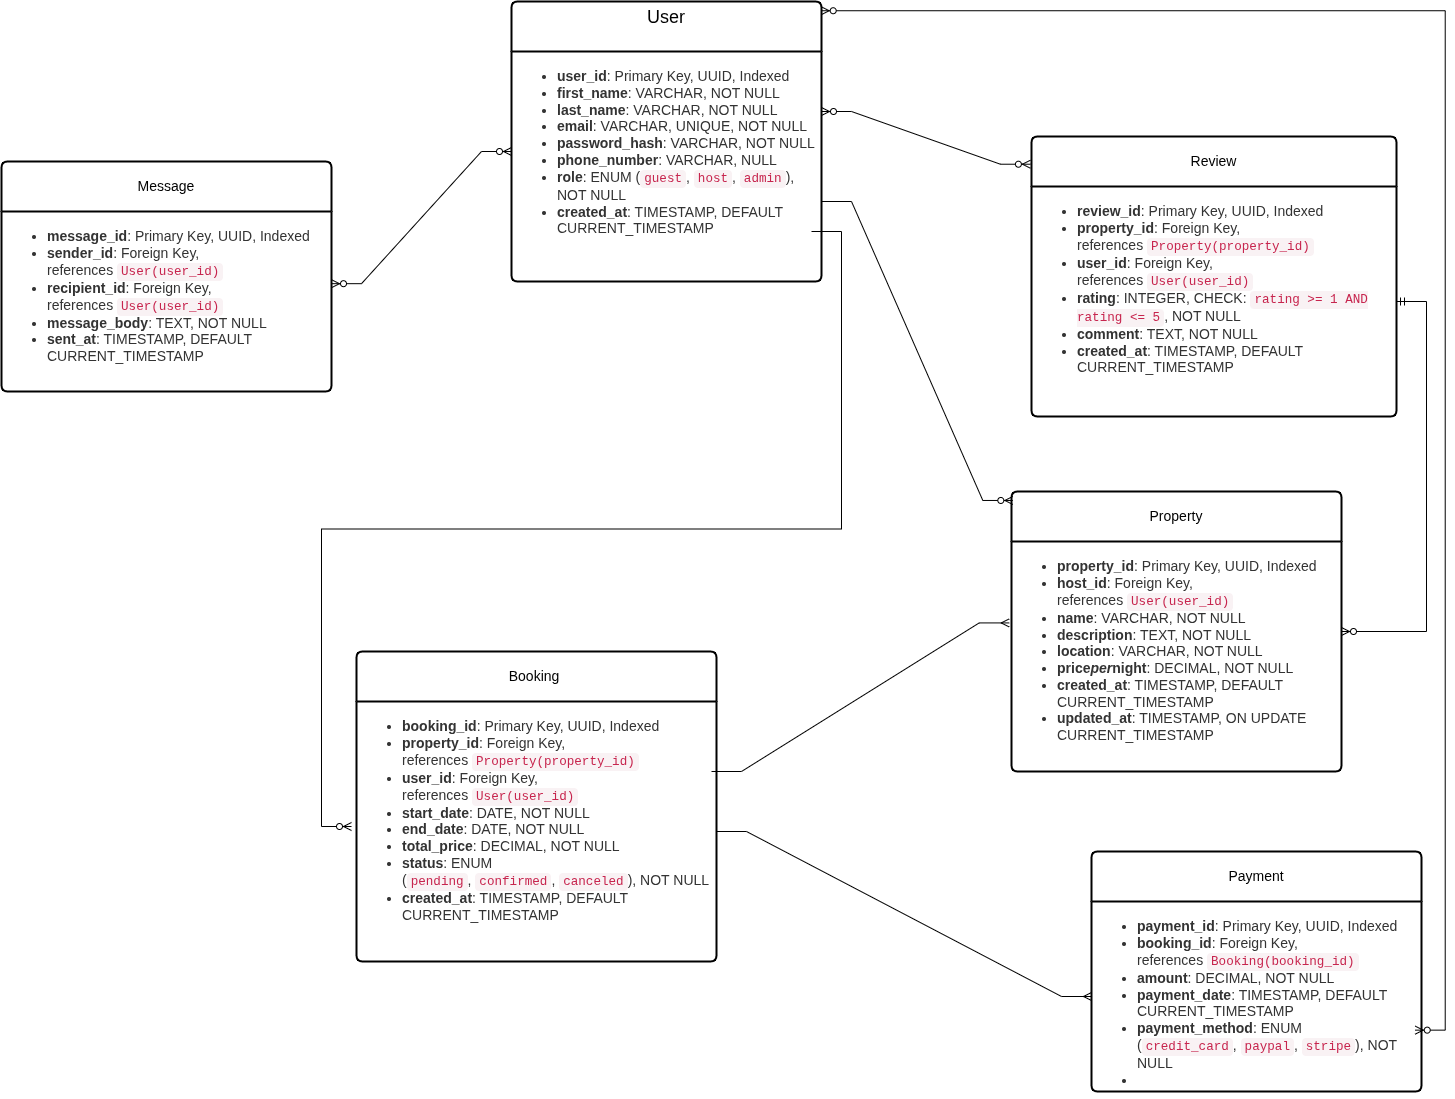

The diagram above was exported from draw.io. Its source (the exported page's mxGraphModel, read from the mxfile embedded in the PNG):
<mxGraphModel dx="2920" dy="1471" grid="1" gridSize="10" guides="1" tooltips="1" connect="1" arrows="1" fold="1" page="1" pageScale="1" pageWidth="850" pageHeight="1100" math="0" shadow="0">
  <root>
    <mxCell id="0" />
    <mxCell id="1" parent="0" />
    <mxCell id="tob5OUylL4D2WOTtkF8h-1" value="Message" style="swimlane;childLayout=stackLayout;horizontal=1;startSize=50;horizontalStack=0;rounded=1;fontSize=14;fontStyle=0;strokeWidth=2;resizeParent=0;resizeLast=1;shadow=0;dashed=0;align=center;arcSize=4;whiteSpace=wrap;html=1;" vertex="1" parent="1">
      <mxGeometry x="70" y="300" width="330" height="230" as="geometry" />
    </mxCell>
    <mxCell id="tob5OUylL4D2WOTtkF8h-2" value="&lt;ul style=&quot;box-sizing: border-box; margin-top: 10px; margin-bottom: 10px; color: rgb(51, 51, 51); font-family: aktiv-grotesk, sans-serif; font-size: 14px; background-color: rgb(255, 255, 255);&quot;&gt;&lt;li style=&quot;box-sizing: border-box;&quot;&gt;&lt;strong style=&quot;box-sizing: border-box; font-weight: bold;&quot;&gt;message_id&lt;/strong&gt;: Primary Key, UUID, Indexed&lt;/li&gt;&lt;li style=&quot;box-sizing: border-box;&quot;&gt;&lt;strong style=&quot;box-sizing: border-box; font-weight: bold;&quot;&gt;sender_id&lt;/strong&gt;: Foreign Key, references&amp;nbsp;&lt;code style=&quot;box-sizing: border-box; font-family: Menlo, Monaco, Consolas, &amp;quot;Courier New&amp;quot;, monospace; font-size: 12.6px; padding: 2px 4px; color: rgb(199, 37, 78); background-color: rgb(249, 242, 244); border-radius: 4px;&quot;&gt;User(user_id)&lt;/code&gt;&lt;/li&gt;&lt;li style=&quot;box-sizing: border-box;&quot;&gt;&lt;strong style=&quot;box-sizing: border-box; font-weight: bold;&quot;&gt;recipient_id&lt;/strong&gt;: Foreign Key, references&amp;nbsp;&lt;code style=&quot;box-sizing: border-box; font-family: Menlo, Monaco, Consolas, &amp;quot;Courier New&amp;quot;, monospace; font-size: 12.6px; padding: 2px 4px; color: rgb(199, 37, 78); background-color: rgb(249, 242, 244); border-radius: 4px;&quot;&gt;User(user_id)&lt;/code&gt;&lt;/li&gt;&lt;li style=&quot;box-sizing: border-box;&quot;&gt;&lt;strong style=&quot;box-sizing: border-box; font-weight: bold;&quot;&gt;message_body&lt;/strong&gt;: TEXT, NOT NULL&lt;/li&gt;&lt;li style=&quot;box-sizing: border-box;&quot;&gt;&lt;strong style=&quot;box-sizing: border-box; font-weight: bold;&quot;&gt;sent_at&lt;/strong&gt;: TIMESTAMP, DEFAULT CURRENT_TIMESTAMP&lt;/li&gt;&lt;/ul&gt;" style="align=left;strokeColor=none;fillColor=none;spacingLeft=4;spacingRight=4;fontSize=12;verticalAlign=top;resizable=0;rotatable=0;part=1;html=1;whiteSpace=wrap;" vertex="1" parent="tob5OUylL4D2WOTtkF8h-1">
      <mxGeometry y="50" width="330" height="180" as="geometry" />
    </mxCell>
    <mxCell id="tob5OUylL4D2WOTtkF8h-3" value="Booking&amp;nbsp;" style="swimlane;childLayout=stackLayout;horizontal=1;startSize=50;horizontalStack=0;rounded=1;fontSize=14;fontStyle=0;strokeWidth=2;resizeParent=0;resizeLast=1;shadow=0;dashed=0;align=center;arcSize=4;whiteSpace=wrap;html=1;" vertex="1" parent="1">
      <mxGeometry x="425" y="790" width="360" height="310" as="geometry" />
    </mxCell>
    <mxCell id="tob5OUylL4D2WOTtkF8h-4" value="&lt;ul style=&quot;box-sizing: border-box; margin-top: 10px; margin-bottom: 10px; color: rgb(51, 51, 51); font-family: aktiv-grotesk, sans-serif; font-size: 14px; background-color: rgb(255, 255, 255);&quot;&gt;&lt;li style=&quot;box-sizing: border-box;&quot;&gt;&lt;strong style=&quot;box-sizing: border-box; font-weight: bold;&quot;&gt;booking_id&lt;/strong&gt;: Primary Key, UUID, Indexed&lt;/li&gt;&lt;li style=&quot;box-sizing: border-box;&quot;&gt;&lt;strong style=&quot;box-sizing: border-box; font-weight: bold;&quot;&gt;property_id&lt;/strong&gt;: Foreign Key, references&amp;nbsp;&lt;code style=&quot;box-sizing: border-box; font-family: Menlo, Monaco, Consolas, &amp;quot;Courier New&amp;quot;, monospace; font-size: 12.6px; padding: 2px 4px; color: rgb(199, 37, 78); background-color: rgb(249, 242, 244); border-radius: 4px;&quot;&gt;Property(property_id)&lt;/code&gt;&lt;/li&gt;&lt;li style=&quot;box-sizing: border-box;&quot;&gt;&lt;strong style=&quot;box-sizing: border-box; font-weight: bold;&quot;&gt;user_id&lt;/strong&gt;: Foreign Key, references&amp;nbsp;&lt;code style=&quot;box-sizing: border-box; font-family: Menlo, Monaco, Consolas, &amp;quot;Courier New&amp;quot;, monospace; font-size: 12.6px; padding: 2px 4px; color: rgb(199, 37, 78); background-color: rgb(249, 242, 244); border-radius: 4px;&quot;&gt;User(user_id)&lt;/code&gt;&lt;/li&gt;&lt;li style=&quot;box-sizing: border-box;&quot;&gt;&lt;strong style=&quot;box-sizing: border-box; font-weight: bold;&quot;&gt;start_date&lt;/strong&gt;: DATE, NOT NULL&lt;/li&gt;&lt;li style=&quot;box-sizing: border-box;&quot;&gt;&lt;strong style=&quot;box-sizing: border-box; font-weight: bold;&quot;&gt;end_date&lt;/strong&gt;: DATE, NOT NULL&lt;/li&gt;&lt;li style=&quot;box-sizing: border-box;&quot;&gt;&lt;strong style=&quot;box-sizing: border-box; font-weight: bold;&quot;&gt;total_price&lt;/strong&gt;: DECIMAL, NOT NULL&lt;/li&gt;&lt;li style=&quot;box-sizing: border-box;&quot;&gt;&lt;strong style=&quot;box-sizing: border-box; font-weight: bold;&quot;&gt;status&lt;/strong&gt;: ENUM (&lt;code style=&quot;box-sizing: border-box; font-family: Menlo, Monaco, Consolas, &amp;quot;Courier New&amp;quot;, monospace; font-size: 12.6px; padding: 2px 4px; color: rgb(199, 37, 78); background-color: rgb(249, 242, 244); border-radius: 4px;&quot;&gt;pending&lt;/code&gt;,&amp;nbsp;&lt;code style=&quot;box-sizing: border-box; font-family: Menlo, Monaco, Consolas, &amp;quot;Courier New&amp;quot;, monospace; font-size: 12.6px; padding: 2px 4px; color: rgb(199, 37, 78); background-color: rgb(249, 242, 244); border-radius: 4px;&quot;&gt;confirmed&lt;/code&gt;,&amp;nbsp;&lt;code style=&quot;box-sizing: border-box; font-family: Menlo, Monaco, Consolas, &amp;quot;Courier New&amp;quot;, monospace; font-size: 12.6px; padding: 2px 4px; color: rgb(199, 37, 78); background-color: rgb(249, 242, 244); border-radius: 4px;&quot;&gt;canceled&lt;/code&gt;), NOT NULL&lt;/li&gt;&lt;li style=&quot;box-sizing: border-box;&quot;&gt;&lt;strong style=&quot;box-sizing: border-box; font-weight: bold;&quot;&gt;created_at&lt;/strong&gt;: TIMESTAMP, DEFAULT CURRENT_TIMESTAMP&lt;/li&gt;&lt;/ul&gt;" style="align=left;strokeColor=none;fillColor=none;spacingLeft=4;spacingRight=4;fontSize=12;verticalAlign=top;resizable=0;rotatable=0;part=1;html=1;whiteSpace=wrap;" vertex="1" parent="tob5OUylL4D2WOTtkF8h-3">
      <mxGeometry y="50" width="360" height="260" as="geometry" />
    </mxCell>
    <mxCell id="tob5OUylL4D2WOTtkF8h-5" value="Payment" style="swimlane;childLayout=stackLayout;horizontal=1;startSize=50;horizontalStack=0;rounded=1;fontSize=14;fontStyle=0;strokeWidth=2;resizeParent=0;resizeLast=1;shadow=0;dashed=0;align=center;arcSize=4;whiteSpace=wrap;html=1;" vertex="1" parent="1">
      <mxGeometry x="1160" y="990" width="330" height="240" as="geometry" />
    </mxCell>
    <mxCell id="tob5OUylL4D2WOTtkF8h-6" value="&lt;ul style=&quot;box-sizing: border-box; margin-top: 10px; margin-bottom: 10px; color: rgb(51, 51, 51); font-family: aktiv-grotesk, sans-serif; font-size: 14px; background-color: rgb(255, 255, 255);&quot;&gt;&lt;li style=&quot;box-sizing: border-box;&quot;&gt;&lt;strong style=&quot;box-sizing: border-box; font-weight: bold;&quot;&gt;payment_id&lt;/strong&gt;: Primary Key, UUID, Indexed&lt;/li&gt;&lt;li style=&quot;box-sizing: border-box;&quot;&gt;&lt;strong style=&quot;box-sizing: border-box; font-weight: bold;&quot;&gt;booking_id&lt;/strong&gt;: Foreign Key, references&amp;nbsp;&lt;code style=&quot;box-sizing: border-box; font-family: Menlo, Monaco, Consolas, &amp;quot;Courier New&amp;quot;, monospace; font-size: 12.6px; padding: 2px 4px; color: rgb(199, 37, 78); background-color: rgb(249, 242, 244); border-radius: 4px;&quot;&gt;Booking(booking_id)&lt;/code&gt;&lt;/li&gt;&lt;li style=&quot;box-sizing: border-box;&quot;&gt;&lt;strong style=&quot;box-sizing: border-box; font-weight: bold;&quot;&gt;amount&lt;/strong&gt;: DECIMAL, NOT NULL&lt;/li&gt;&lt;li style=&quot;box-sizing: border-box;&quot;&gt;&lt;strong style=&quot;box-sizing: border-box; font-weight: bold;&quot;&gt;payment_date&lt;/strong&gt;: TIMESTAMP, DEFAULT CURRENT_TIMESTAMP&lt;/li&gt;&lt;li style=&quot;box-sizing: border-box;&quot;&gt;&lt;strong style=&quot;box-sizing: border-box; font-weight: bold;&quot;&gt;payment_method&lt;/strong&gt;: ENUM (&lt;code style=&quot;box-sizing: border-box; font-family: Menlo, Monaco, Consolas, &amp;quot;Courier New&amp;quot;, monospace; font-size: 12.6px; padding: 2px 4px; color: rgb(199, 37, 78); background-color: rgb(249, 242, 244); border-radius: 4px;&quot;&gt;credit_card&lt;/code&gt;,&amp;nbsp;&lt;code style=&quot;box-sizing: border-box; font-family: Menlo, Monaco, Consolas, &amp;quot;Courier New&amp;quot;, monospace; font-size: 12.6px; padding: 2px 4px; color: rgb(199, 37, 78); background-color: rgb(249, 242, 244); border-radius: 4px;&quot;&gt;paypal&lt;/code&gt;,&amp;nbsp;&lt;code style=&quot;box-sizing: border-box; font-family: Menlo, Monaco, Consolas, &amp;quot;Courier New&amp;quot;, monospace; font-size: 12.6px; padding: 2px 4px; color: rgb(199, 37, 78); background-color: rgb(249, 242, 244); border-radius: 4px;&quot;&gt;stripe&lt;/code&gt;), NOT NULL&lt;/li&gt;&lt;li&gt;&lt;/li&gt;&lt;/ul&gt;" style="align=left;strokeColor=none;fillColor=none;spacingLeft=4;spacingRight=4;fontSize=12;verticalAlign=top;resizable=0;rotatable=0;part=1;html=1;whiteSpace=wrap;" vertex="1" parent="tob5OUylL4D2WOTtkF8h-5">
      <mxGeometry y="50" width="330" height="190" as="geometry" />
    </mxCell>
    <mxCell id="tob5OUylL4D2WOTtkF8h-7" value="Review" style="swimlane;childLayout=stackLayout;horizontal=1;startSize=50;horizontalStack=0;rounded=1;fontSize=14;fontStyle=0;strokeWidth=2;resizeParent=0;resizeLast=1;shadow=0;dashed=0;align=center;arcSize=4;whiteSpace=wrap;html=1;" vertex="1" parent="1">
      <mxGeometry x="1100" y="275" width="365" height="280" as="geometry" />
    </mxCell>
    <mxCell id="tob5OUylL4D2WOTtkF8h-8" value="&lt;ul style=&quot;box-sizing: border-box; margin-top: 10px; margin-bottom: 10px; color: rgb(51, 51, 51); font-family: aktiv-grotesk, sans-serif; font-size: 14px; background-color: rgb(255, 255, 255);&quot;&gt;&lt;li style=&quot;box-sizing: border-box;&quot;&gt;&lt;strong style=&quot;box-sizing: border-box; font-weight: bold;&quot;&gt;review_id&lt;/strong&gt;: Primary Key, UUID, Indexed&lt;/li&gt;&lt;li style=&quot;box-sizing: border-box;&quot;&gt;&lt;strong style=&quot;box-sizing: border-box; font-weight: bold;&quot;&gt;property_id&lt;/strong&gt;: Foreign Key, references&amp;nbsp;&lt;code style=&quot;box-sizing: border-box; font-family: Menlo, Monaco, Consolas, &amp;quot;Courier New&amp;quot;, monospace; font-size: 12.6px; padding: 2px 4px; color: rgb(199, 37, 78); background-color: rgb(249, 242, 244); border-radius: 4px;&quot;&gt;Property(property_id)&lt;/code&gt;&lt;/li&gt;&lt;li style=&quot;box-sizing: border-box;&quot;&gt;&lt;strong style=&quot;box-sizing: border-box; font-weight: bold;&quot;&gt;user_id&lt;/strong&gt;: Foreign Key, references&amp;nbsp;&lt;code style=&quot;box-sizing: border-box; font-family: Menlo, Monaco, Consolas, &amp;quot;Courier New&amp;quot;, monospace; font-size: 12.6px; padding: 2px 4px; color: rgb(199, 37, 78); background-color: rgb(249, 242, 244); border-radius: 4px;&quot;&gt;User(user_id)&lt;/code&gt;&lt;/li&gt;&lt;li style=&quot;box-sizing: border-box;&quot;&gt;&lt;strong style=&quot;box-sizing: border-box; font-weight: bold;&quot;&gt;rating&lt;/strong&gt;: INTEGER, CHECK:&amp;nbsp;&lt;code style=&quot;box-sizing: border-box; font-family: Menlo, Monaco, Consolas, &amp;quot;Courier New&amp;quot;, monospace; font-size: 12.6px; padding: 2px 4px; color: rgb(199, 37, 78); background-color: rgb(249, 242, 244); border-radius: 4px;&quot;&gt;rating &amp;gt;= 1 AND rating &amp;lt;= 5&lt;/code&gt;, NOT NULL&lt;/li&gt;&lt;li style=&quot;box-sizing: border-box;&quot;&gt;&lt;strong style=&quot;box-sizing: border-box; font-weight: bold;&quot;&gt;comment&lt;/strong&gt;: TEXT, NOT NULL&lt;/li&gt;&lt;li style=&quot;box-sizing: border-box;&quot;&gt;&lt;strong style=&quot;box-sizing: border-box; font-weight: bold;&quot;&gt;created_at&lt;/strong&gt;: TIMESTAMP, DEFAULT CURRENT_TIMESTAMP&lt;/li&gt;&lt;/ul&gt;" style="align=left;strokeColor=none;fillColor=none;spacingLeft=4;spacingRight=4;fontSize=12;verticalAlign=top;resizable=0;rotatable=0;part=1;html=1;whiteSpace=wrap;" vertex="1" parent="tob5OUylL4D2WOTtkF8h-7">
      <mxGeometry y="50" width="365" height="230" as="geometry" />
    </mxCell>
    <mxCell id="tob5OUylL4D2WOTtkF8h-9" value="&lt;font style=&quot;font-size: 18px;&quot;&gt;User&lt;/font&gt;&lt;div&gt;&lt;br&gt;&lt;/div&gt;" style="swimlane;childLayout=stackLayout;horizontal=1;startSize=50;horizontalStack=0;rounded=1;fontSize=14;fontStyle=0;strokeWidth=2;resizeParent=0;resizeLast=1;shadow=0;dashed=0;align=center;arcSize=4;whiteSpace=wrap;html=1;" vertex="1" parent="1">
      <mxGeometry x="580" y="140" width="310" height="280" as="geometry">
        <mxRectangle x="65" y="510" width="70" height="50" as="alternateBounds" />
      </mxGeometry>
    </mxCell>
    <mxCell id="tob5OUylL4D2WOTtkF8h-10" value="&lt;ul style=&quot;box-sizing: border-box; margin-top: 10px; margin-bottom: 10px; color: rgb(51, 51, 51); font-family: aktiv-grotesk, sans-serif; font-size: 14px; background-color: rgb(255, 255, 255);&quot;&gt;&lt;li style=&quot;box-sizing: border-box;&quot;&gt;&lt;strong style=&quot;box-sizing: border-box; font-weight: bold;&quot;&gt;user_id&lt;/strong&gt;: Primary Key, UUID, Indexed&lt;/li&gt;&lt;li style=&quot;box-sizing: border-box;&quot;&gt;&lt;strong style=&quot;box-sizing: border-box; font-weight: bold;&quot;&gt;first_name&lt;/strong&gt;: VARCHAR, NOT NULL&lt;/li&gt;&lt;li style=&quot;box-sizing: border-box;&quot;&gt;&lt;strong style=&quot;box-sizing: border-box; font-weight: bold;&quot;&gt;last_name&lt;/strong&gt;: VARCHAR, NOT NULL&lt;/li&gt;&lt;li style=&quot;box-sizing: border-box;&quot;&gt;&lt;strong style=&quot;box-sizing: border-box; font-weight: bold;&quot;&gt;email&lt;/strong&gt;: VARCHAR, UNIQUE, NOT NULL&lt;/li&gt;&lt;li style=&quot;box-sizing: border-box;&quot;&gt;&lt;strong style=&quot;box-sizing: border-box; font-weight: bold;&quot;&gt;password_hash&lt;/strong&gt;: VARCHAR, NOT NULL&lt;/li&gt;&lt;li style=&quot;box-sizing: border-box;&quot;&gt;&lt;strong style=&quot;box-sizing: border-box; font-weight: bold;&quot;&gt;phone_number&lt;/strong&gt;: VARCHAR, NULL&lt;/li&gt;&lt;li style=&quot;box-sizing: border-box;&quot;&gt;&lt;strong style=&quot;box-sizing: border-box; font-weight: bold;&quot;&gt;role&lt;/strong&gt;: ENUM (&lt;code style=&quot;box-sizing: border-box; font-family: Menlo, Monaco, Consolas, &amp;quot;Courier New&amp;quot;, monospace; font-size: 12.6px; padding: 2px 4px; color: rgb(199, 37, 78); background-color: rgb(249, 242, 244); border-radius: 4px;&quot;&gt;guest&lt;/code&gt;,&amp;nbsp;&lt;code style=&quot;box-sizing: border-box; font-family: Menlo, Monaco, Consolas, &amp;quot;Courier New&amp;quot;, monospace; font-size: 12.6px; padding: 2px 4px; color: rgb(199, 37, 78); background-color: rgb(249, 242, 244); border-radius: 4px;&quot;&gt;host&lt;/code&gt;,&amp;nbsp;&lt;code style=&quot;box-sizing: border-box; font-family: Menlo, Monaco, Consolas, &amp;quot;Courier New&amp;quot;, monospace; font-size: 12.6px; padding: 2px 4px; color: rgb(199, 37, 78); background-color: rgb(249, 242, 244); border-radius: 4px;&quot;&gt;admin&lt;/code&gt;), NOT NULL&lt;/li&gt;&lt;li style=&quot;box-sizing: border-box;&quot;&gt;&lt;strong style=&quot;box-sizing: border-box; font-weight: bold;&quot;&gt;created_at&lt;/strong&gt;: TIMESTAMP, DEFAULT CURRENT_TIMESTAMP&lt;/li&gt;&lt;/ul&gt;" style="align=left;strokeColor=none;fillColor=none;spacingLeft=4;spacingRight=4;fontSize=12;verticalAlign=top;resizable=0;rotatable=0;part=1;html=1;whiteSpace=wrap;" vertex="1" parent="tob5OUylL4D2WOTtkF8h-9">
      <mxGeometry y="50" width="310" height="230" as="geometry" />
    </mxCell>
    <mxCell id="tob5OUylL4D2WOTtkF8h-11" value="Property" style="swimlane;childLayout=stackLayout;horizontal=1;startSize=50;horizontalStack=0;rounded=1;fontSize=14;fontStyle=0;strokeWidth=2;resizeParent=0;resizeLast=1;shadow=0;dashed=0;align=center;arcSize=4;whiteSpace=wrap;html=1;" vertex="1" parent="1">
      <mxGeometry x="1080" y="630" width="330" height="280" as="geometry" />
    </mxCell>
    <mxCell id="tob5OUylL4D2WOTtkF8h-12" value="&lt;ul style=&quot;box-sizing: border-box; margin-top: 10px; margin-bottom: 10px; color: rgb(51, 51, 51); font-family: aktiv-grotesk, sans-serif; font-size: 14px; background-color: rgb(255, 255, 255);&quot;&gt;&lt;li style=&quot;box-sizing: border-box;&quot;&gt;&lt;strong style=&quot;box-sizing: border-box; font-weight: bold;&quot;&gt;property_id&lt;/strong&gt;: Primary Key, UUID, Indexed&lt;/li&gt;&lt;li style=&quot;box-sizing: border-box;&quot;&gt;&lt;strong style=&quot;box-sizing: border-box; font-weight: bold;&quot;&gt;host_id&lt;/strong&gt;: Foreign Key, references&amp;nbsp;&lt;code style=&quot;box-sizing: border-box; font-family: Menlo, Monaco, Consolas, &amp;quot;Courier New&amp;quot;, monospace; font-size: 12.6px; padding: 2px 4px; color: rgb(199, 37, 78); background-color: rgb(249, 242, 244); border-radius: 4px;&quot;&gt;User(user_id)&lt;/code&gt;&lt;/li&gt;&lt;li style=&quot;box-sizing: border-box;&quot;&gt;&lt;strong style=&quot;box-sizing: border-box; font-weight: bold;&quot;&gt;name&lt;/strong&gt;: VARCHAR, NOT NULL&lt;/li&gt;&lt;li style=&quot;box-sizing: border-box;&quot;&gt;&lt;strong style=&quot;box-sizing: border-box; font-weight: bold;&quot;&gt;description&lt;/strong&gt;: TEXT, NOT NULL&lt;/li&gt;&lt;li style=&quot;box-sizing: border-box;&quot;&gt;&lt;strong style=&quot;box-sizing: border-box; font-weight: bold;&quot;&gt;location&lt;/strong&gt;: VARCHAR, NOT NULL&lt;/li&gt;&lt;li style=&quot;box-sizing: border-box;&quot;&gt;&lt;strong style=&quot;box-sizing: border-box; font-weight: bold;&quot;&gt;price&lt;em style=&quot;box-sizing: border-box;&quot;&gt;per&lt;/em&gt;night&lt;/strong&gt;: DECIMAL, NOT NULL&lt;/li&gt;&lt;li style=&quot;box-sizing: border-box;&quot;&gt;&lt;strong style=&quot;box-sizing: border-box; font-weight: bold;&quot;&gt;created_at&lt;/strong&gt;: TIMESTAMP, DEFAULT CURRENT_TIMESTAMP&lt;/li&gt;&lt;li style=&quot;box-sizing: border-box;&quot;&gt;&lt;strong style=&quot;box-sizing: border-box; font-weight: bold;&quot;&gt;updated_at&lt;/strong&gt;: TIMESTAMP, ON UPDATE CURRENT_TIMESTAMP&lt;/li&gt;&lt;/ul&gt;" style="align=left;strokeColor=none;fillColor=none;spacingLeft=4;spacingRight=4;fontSize=12;verticalAlign=top;resizable=0;rotatable=0;part=1;html=1;whiteSpace=wrap;" vertex="1" parent="tob5OUylL4D2WOTtkF8h-11">
      <mxGeometry y="50" width="330" height="230" as="geometry" />
    </mxCell>
    <mxCell id="tob5OUylL4D2WOTtkF8h-28" value="" style="edgeStyle=entityRelationEdgeStyle;fontSize=12;html=1;endArrow=ERzeroToMany;endFill=1;rounded=0;" edge="1" parent="1">
      <mxGeometry width="100" height="100" relative="1" as="geometry">
        <mxPoint x="880" y="370" as="sourcePoint" />
        <mxPoint x="420" y="965" as="targetPoint" />
        <Array as="points">
          <mxPoint x="890" y="465" />
          <mxPoint x="570" y="726.28" />
          <mxPoint x="470" y="696.28" />
          <mxPoint x="390" y="955" />
          <mxPoint x="430" y="980" />
          <mxPoint x="340" y="895" />
          <mxPoint x="390" y="925" />
          <mxPoint x="410" y="965" />
        </Array>
      </mxGeometry>
    </mxCell>
    <mxCell id="tob5OUylL4D2WOTtkF8h-33" value="" style="edgeStyle=entityRelationEdgeStyle;fontSize=12;html=1;endArrow=ERzeroToMany;startArrow=ERmandOne;rounded=0;" edge="1" parent="1" source="tob5OUylL4D2WOTtkF8h-8" target="tob5OUylL4D2WOTtkF8h-11">
      <mxGeometry width="100" height="100" relative="1" as="geometry">
        <mxPoint x="1560" y="370" as="sourcePoint" />
        <mxPoint x="1490" y="790" as="targetPoint" />
      </mxGeometry>
    </mxCell>
    <mxCell id="tob5OUylL4D2WOTtkF8h-34" value="" style="edgeStyle=entityRelationEdgeStyle;fontSize=12;html=1;endArrow=ERzeroToMany;endFill=1;startArrow=ERzeroToMany;rounded=0;exitX=1;exitY=0.401;exitDx=0;exitDy=0;exitPerimeter=0;" edge="1" parent="1" source="tob5OUylL4D2WOTtkF8h-2">
      <mxGeometry width="100" height="100" relative="1" as="geometry">
        <mxPoint x="480" y="390" as="sourcePoint" />
        <mxPoint x="580" y="290" as="targetPoint" />
      </mxGeometry>
    </mxCell>
    <mxCell id="tob5OUylL4D2WOTtkF8h-36" value="" style="edgeStyle=entityRelationEdgeStyle;fontSize=12;html=1;endArrow=ERmany;rounded=0;entryX=-0.007;entryY=0.354;entryDx=0;entryDy=0;entryPerimeter=0;" edge="1" parent="1" target="tob5OUylL4D2WOTtkF8h-12">
      <mxGeometry width="100" height="100" relative="1" as="geometry">
        <mxPoint x="780" y="910" as="sourcePoint" />
        <mxPoint x="880" y="810" as="targetPoint" />
      </mxGeometry>
    </mxCell>
    <mxCell id="tob5OUylL4D2WOTtkF8h-37" value="" style="edgeStyle=entityRelationEdgeStyle;fontSize=12;html=1;endArrow=ERmany;rounded=0;entryX=0;entryY=0.5;entryDx=0;entryDy=0;" edge="1" parent="1" source="tob5OUylL4D2WOTtkF8h-4" target="tob5OUylL4D2WOTtkF8h-6">
      <mxGeometry width="100" height="100" relative="1" as="geometry">
        <mxPoint x="770" y="1280" as="sourcePoint" />
        <mxPoint x="870" y="1180" as="targetPoint" />
      </mxGeometry>
    </mxCell>
    <mxCell id="tob5OUylL4D2WOTtkF8h-38" value="" style="edgeStyle=entityRelationEdgeStyle;fontSize=12;html=1;endArrow=ERzeroToMany;endFill=1;startArrow=ERzeroToMany;rounded=0;entryX=-0.003;entryY=0.099;entryDx=0;entryDy=0;entryPerimeter=0;" edge="1" parent="1" target="tob5OUylL4D2WOTtkF8h-7">
      <mxGeometry width="100" height="100" relative="1" as="geometry">
        <mxPoint x="890" y="250" as="sourcePoint" />
        <mxPoint x="990" y="150" as="targetPoint" />
      </mxGeometry>
    </mxCell>
    <mxCell id="tob5OUylL4D2WOTtkF8h-44" value="" style="edgeStyle=entityRelationEdgeStyle;fontSize=12;html=1;endArrow=ERzeroToMany;endFill=1;rounded=0;entryX=0.004;entryY=0.032;entryDx=0;entryDy=0;entryPerimeter=0;" edge="1" parent="1" target="tob5OUylL4D2WOTtkF8h-11">
      <mxGeometry width="100" height="100" relative="1" as="geometry">
        <mxPoint x="890" y="340" as="sourcePoint" />
        <mxPoint x="990" y="240" as="targetPoint" />
        <Array as="points">
          <mxPoint x="1070" y="420" />
        </Array>
      </mxGeometry>
    </mxCell>
    <mxCell id="tob5OUylL4D2WOTtkF8h-45" value="" style="edgeStyle=entityRelationEdgeStyle;fontSize=12;html=1;endArrow=ERzeroToMany;endFill=1;startArrow=ERzeroToMany;rounded=0;entryX=0.999;entryY=0.033;entryDx=0;entryDy=0;entryPerimeter=0;" edge="1" parent="1" target="tob5OUylL4D2WOTtkF8h-9">
      <mxGeometry width="100" height="100" relative="1" as="geometry">
        <mxPoint x="1483.72" y="1168.64" as="sourcePoint" />
        <mxPoint x="870.0000000000002" y="160.0000000000001" as="targetPoint" />
        <Array as="points">
          <mxPoint x="1513.72" y="1018.64" />
          <mxPoint x="1593.72" y="1168.64" />
          <mxPoint x="1543.72" y="938.64" />
          <mxPoint x="1793.72" y="598.64" />
          <mxPoint x="1833.72" y="658.64" />
          <mxPoint x="1713.72" y="528.64" />
          <mxPoint x="1113.72" y="-11.360000000000005" />
          <mxPoint x="1063.72" y="-11.360000000000005" />
          <mxPoint x="1733.72" y="458.64" />
          <mxPoint x="333.72" y="1018.64" />
          <mxPoint x="1753.72" y="-41.36000000000001" />
          <mxPoint x="1773.72" y="-31.360000000000007" />
          <mxPoint x="343.72" y="1058.64" />
          <mxPoint x="203.72" y="1058.64" />
        </Array>
      </mxGeometry>
    </mxCell>
  </root>
</mxGraphModel>